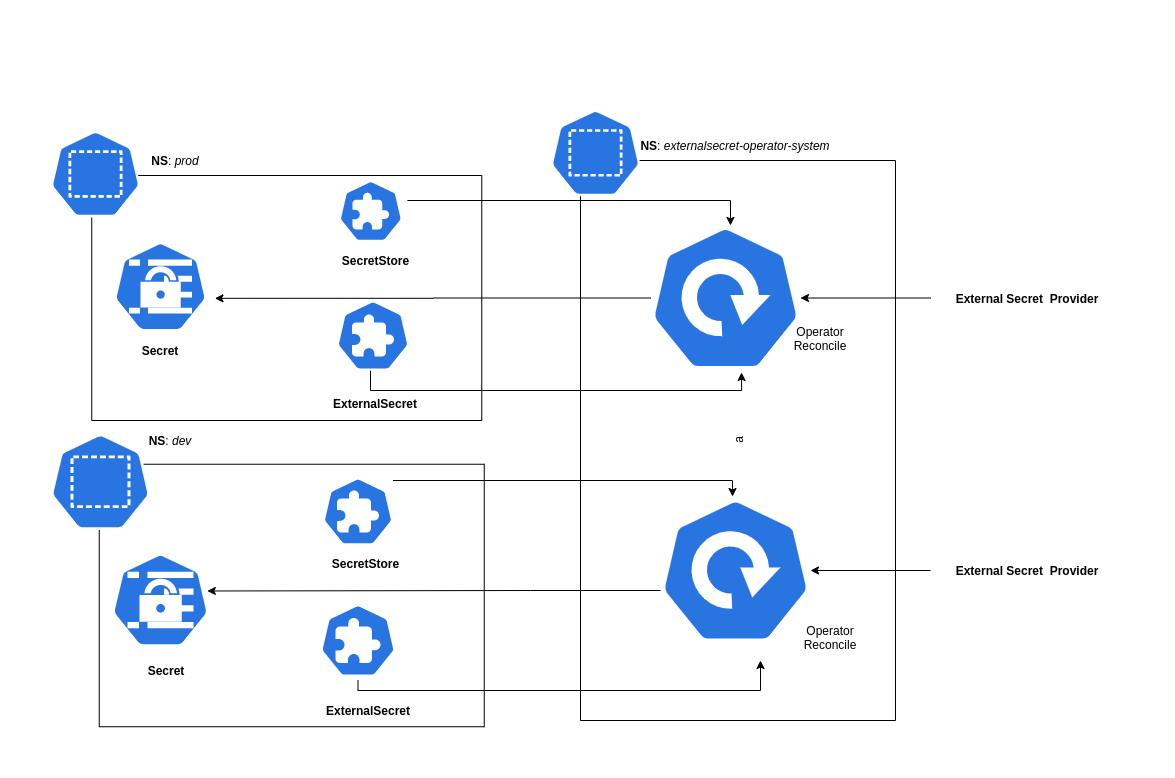

The diagram above was exported from draw.io. Its source (the exported page's mxGraphModel, read from the mxfile embedded in the PNG):
<mxGraphModel dx="2062" dy="2017" grid="1" gridSize="10" guides="1" tooltips="1" connect="1" arrows="1" fold="1" page="1" pageScale="1" pageWidth="1100" pageHeight="850" background="#ffffff" math="0" shadow="0">
  <root>
    <mxCell id="0" />
    <mxCell id="1" parent="0" />
    <mxCell id="ScsfLHi_RvKBESUyWWqT-5" value="a" style="rounded=0;whiteSpace=wrap;html=1;rotation=-90;" vertex="1" parent="1">
      <mxGeometry x="797.5" y="212.5" width="560" height="315" as="geometry" />
    </mxCell>
    <mxCell id="ScsfLHi_RvKBESUyWWqT-6" value="" style="rounded=0;whiteSpace=wrap;html=1;rotation=-90;" vertex="1" parent="1">
      <mxGeometry x="503.75" y="32.5" width="245" height="390" as="geometry" />
    </mxCell>
    <mxCell id="ScsfLHi_RvKBESUyWWqT-7" value="" style="rounded=0;whiteSpace=wrap;html=1;rotation=-90;" vertex="1" parent="1">
      <mxGeometry x="500" y="332.5" width="262.5" height="385" as="geometry" />
    </mxCell>
    <mxCell id="ScsfLHi_RvKBESUyWWqT-12" value="" style="html=1;dashed=0;whitespace=wrap;fillColor=#2875E2;strokeColor=#ffffff;points=[[0.005,0.63,0],[0.1,0.2,0],[0.9,0.2,0],[0.5,0,0],[0.995,0.63,0],[0.72,0.99,0],[0.5,1,0],[0.28,0.99,0]];shape=mxgraph.kubernetes.icon;prIcon=secret" vertex="1" parent="1">
      <mxGeometry x="423.75" y="482.5" width="152.5" height="94" as="geometry" />
    </mxCell>
    <mxCell id="ScsfLHi_RvKBESUyWWqT-13" value="" style="html=1;dashed=0;whitespace=wrap;fillColor=#2875E2;strokeColor=#ffffff;points=[[0.005,0.63,0],[0.1,0.2,0],[0.9,0.2,0],[0.5,0,0],[0.995,0.63,0],[0.72,0.99,0],[0.5,1,0],[0.28,0.99,0]];shape=mxgraph.kubernetes.icon;prIcon=secret" vertex="1" parent="1">
      <mxGeometry x="445" y="171.12" width="110" height="90" as="geometry" />
    </mxCell>
    <mxCell id="ScsfLHi_RvKBESUyWWqT-91" style="edgeStyle=orthogonalEdgeStyle;rounded=0;orthogonalLoop=1;jettySize=auto;html=1;entryX=0.533;entryY=0.097;entryDx=0;entryDy=0;fontColor=#000000;entryPerimeter=0;" edge="1" parent="1" source="ScsfLHi_RvKBESUyWWqT-14" target="ScsfLHi_RvKBESUyWWqT-64">
      <mxGeometry relative="1" as="geometry">
        <Array as="points">
          <mxPoint x="1070" y="130" />
        </Array>
      </mxGeometry>
    </mxCell>
    <mxCell id="ScsfLHi_RvKBESUyWWqT-14" value="" style="html=1;dashed=0;whitespace=wrap;fillColor=#2875E2;strokeColor=#ffffff;points=[[0.005,0.63,0],[0.1,0.2,0],[0.9,0.2,0],[0.5,0,0],[0.995,0.63,0],[0.72,0.99,0],[0.5,1,0],[0.28,0.99,0]];shape=mxgraph.kubernetes.icon;prIcon=crd" vertex="1" parent="1">
      <mxGeometry x="673.75" y="110" width="73.12" height="61.12" as="geometry" />
    </mxCell>
    <mxCell id="ScsfLHi_RvKBESUyWWqT-84" style="edgeStyle=orthogonalEdgeStyle;rounded=0;orthogonalLoop=1;jettySize=auto;html=1;fontColor=#000000;" edge="1" parent="1" source="ScsfLHi_RvKBESUyWWqT-15" target="ScsfLHi_RvKBESUyWWqT-32">
      <mxGeometry relative="1" as="geometry">
        <Array as="points">
          <mxPoint x="698" y="620" />
          <mxPoint x="1100" y="620" />
        </Array>
      </mxGeometry>
    </mxCell>
    <mxCell id="ScsfLHi_RvKBESUyWWqT-15" value="" style="html=1;dashed=0;whitespace=wrap;fillColor=#2875E2;strokeColor=#ffffff;points=[[0.005,0.63,0],[0.1,0.2,0],[0.9,0.2,0],[0.5,0,0],[0.995,0.63,0],[0.72,0.99,0],[0.5,1,0],[0.28,0.99,0]];shape=mxgraph.kubernetes.icon;prIcon=crd" vertex="1" parent="1">
      <mxGeometry x="660" y="530" width="75" height="80" as="geometry" />
    </mxCell>
    <mxCell id="ScsfLHi_RvKBESUyWWqT-89" style="edgeStyle=orthogonalEdgeStyle;rounded=0;orthogonalLoop=1;jettySize=auto;html=1;entryX=0.607;entryY=0.914;entryDx=0;entryDy=0;entryPerimeter=0;fontColor=#000000;" edge="1" parent="1" source="ScsfLHi_RvKBESUyWWqT-16" target="ScsfLHi_RvKBESUyWWqT-64">
      <mxGeometry relative="1" as="geometry">
        <Array as="points">
          <mxPoint x="710" y="320" />
          <mxPoint x="1081" y="320" />
        </Array>
      </mxGeometry>
    </mxCell>
    <mxCell id="ScsfLHi_RvKBESUyWWqT-16" value="" style="html=1;dashed=0;whitespace=wrap;fillColor=#2875E2;strokeColor=#ffffff;points=[[0.005,0.63,0],[0.1,0.2,0],[0.9,0.2,0],[0.5,0,0],[0.995,0.63,0],[0.72,0.99,0],[0.5,1,0],[0.28,0.99,0]];shape=mxgraph.kubernetes.icon;prIcon=crd" vertex="1" parent="1">
      <mxGeometry x="673.75" y="230" width="77.5" height="70" as="geometry" />
    </mxCell>
    <mxCell id="ScsfLHi_RvKBESUyWWqT-83" style="edgeStyle=orthogonalEdgeStyle;rounded=0;orthogonalLoop=1;jettySize=auto;html=1;fontColor=#000000;entryX=0.48;entryY=0.089;entryDx=0;entryDy=0;entryPerimeter=0;" edge="1" parent="1" source="ScsfLHi_RvKBESUyWWqT-18" target="ScsfLHi_RvKBESUyWWqT-32">
      <mxGeometry relative="1" as="geometry">
        <Array as="points">
          <mxPoint x="1072" y="410" />
        </Array>
      </mxGeometry>
    </mxCell>
    <mxCell id="ScsfLHi_RvKBESUyWWqT-18" value="" style="html=1;dashed=0;whitespace=wrap;fillColor=#2875E2;strokeColor=#ffffff;points=[[0.005,0.63,0],[0.1,0.2,0],[0.9,0.2,0],[0.5,0,0],[0.995,0.63,0],[0.72,0.99,0],[0.5,1,0],[0.28,0.99,0]];shape=mxgraph.kubernetes.icon;prIcon=crd" vertex="1" parent="1">
      <mxGeometry x="662.5" y="392" width="70" height="98" as="geometry" />
    </mxCell>
    <mxCell id="ScsfLHi_RvKBESUyWWqT-20" value="" style="html=1;dashed=0;whitespace=wrap;fillColor=#2875E2;strokeColor=#ffffff;points=[[0.005,0.63,0],[0.1,0.2,0],[0.9,0.2,0],[0.5,0,0],[0.995,0.63,0],[0.72,0.99,0],[0.5,1,0],[0.28,0.99,0]];shape=mxgraph.kubernetes.icon;prIcon=ns" vertex="1" parent="1">
      <mxGeometry x="390" y="-20.000000000000007" width="90" height="247" as="geometry" />
    </mxCell>
    <mxCell id="ScsfLHi_RvKBESUyWWqT-21" value="" style="html=1;dashed=0;whitespace=wrap;fillColor=#2875E2;strokeColor=#ffffff;points=[[0.005,0.63,0],[0.1,0.2,0],[0.9,0.2,0],[0.5,0,0],[0.995,0.63,0],[0.72,0.99,0],[0.5,1,0],[0.28,0.99,0]];shape=mxgraph.kubernetes.icon;prIcon=ns" vertex="1" parent="1">
      <mxGeometry x="390" y="340" width="100" height="142.5" as="geometry" />
    </mxCell>
    <mxCell id="ScsfLHi_RvKBESUyWWqT-22" value="" style="html=1;dashed=0;whitespace=wrap;fillColor=#2875E2;strokeColor=#ffffff;points=[[0.005,0.63,0],[0.1,0.2,0],[0.9,0.2,0],[0.5,0,0],[0.995,0.63,0],[0.72,0.99,0],[0.5,1,0],[0.28,0.99,0]];shape=mxgraph.kubernetes.icon;prIcon=ns" vertex="1" parent="1">
      <mxGeometry x="890" y="27.25" width="90" height="110.25" as="geometry" />
    </mxCell>
    <mxCell id="ScsfLHi_RvKBESUyWWqT-87" style="edgeStyle=orthogonalEdgeStyle;rounded=0;orthogonalLoop=1;jettySize=auto;html=1;entryX=0.807;entryY=0.404;entryDx=0;entryDy=0;entryPerimeter=0;fontColor=#000000;" edge="1" parent="1" source="ScsfLHi_RvKBESUyWWqT-32" target="ScsfLHi_RvKBESUyWWqT-12">
      <mxGeometry relative="1" as="geometry">
        <Array as="points">
          <mxPoint x="870" y="520" />
          <mxPoint x="870" y="520" />
        </Array>
      </mxGeometry>
    </mxCell>
    <mxCell id="ScsfLHi_RvKBESUyWWqT-32" value="" style="html=1;dashed=0;whitespace=wrap;fillColor=#2875E2;strokeColor=#ffffff;points=[[0.005,0.63,0],[0.1,0.2,0],[0.9,0.2,0],[0.5,0,0],[0.995,0.63,0],[0.72,0.99,0],[0.5,1,0],[0.28,0.99,0]];shape=mxgraph.kubernetes.icon;prIcon=deploy" vertex="1" parent="1">
      <mxGeometry x="1000" y="410" width="150" height="180" as="geometry" />
    </mxCell>
    <mxCell id="ScsfLHi_RvKBESUyWWqT-34" value="&lt;b&gt;SecretStore&lt;/b&gt;" style="text;html=1;strokeColor=none;fillColor=none;align=center;verticalAlign=middle;whiteSpace=wrap;rounded=0;" vertex="1" parent="1">
      <mxGeometry x="647.5" y="482.5" width="115" height="20" as="geometry" />
    </mxCell>
    <mxCell id="ScsfLHi_RvKBESUyWWqT-35" value="&lt;b&gt;ExternalSecret&lt;/b&gt;" style="text;html=1;strokeColor=none;fillColor=none;align=center;verticalAlign=middle;whiteSpace=wrap;rounded=0;" vertex="1" parent="1">
      <mxGeometry x="695" y="317.5" width="40" height="30" as="geometry" />
    </mxCell>
    <mxCell id="ScsfLHi_RvKBESUyWWqT-36" value="&lt;b&gt;SecretStore&lt;/b&gt;" style="text;html=1;strokeColor=none;fillColor=none;align=center;verticalAlign=middle;whiteSpace=wrap;rounded=0;" vertex="1" parent="1">
      <mxGeometry x="667.5" y="180" width="95" height="20" as="geometry" />
    </mxCell>
    <mxCell id="ScsfLHi_RvKBESUyWWqT-42" value="&lt;b&gt;ExternalSecret&lt;/b&gt;" style="text;html=1;strokeColor=none;fillColor=none;align=center;verticalAlign=middle;whiteSpace=wrap;rounded=0;" vertex="1" parent="1">
      <mxGeometry x="652.5" y="630" width="110" height="20" as="geometry" />
    </mxCell>
    <mxCell id="ScsfLHi_RvKBESUyWWqT-50" value="&lt;b&gt;NS&lt;/b&gt;:&lt;i&gt; externalsecret-operator-system&lt;/i&gt;" style="text;html=1;strokeColor=none;fillColor=none;align=center;verticalAlign=middle;whiteSpace=wrap;rounded=0;" vertex="1" parent="1">
      <mxGeometry x="940" y="60" width="270" height="30" as="geometry" />
    </mxCell>
    <mxCell id="ScsfLHi_RvKBESUyWWqT-88" style="edgeStyle=orthogonalEdgeStyle;rounded=0;orthogonalLoop=1;jettySize=auto;html=1;entryX=0.995;entryY=0.63;entryDx=0;entryDy=0;entryPerimeter=0;fontColor=#000000;" edge="1" parent="1" source="ScsfLHi_RvKBESUyWWqT-64" target="ScsfLHi_RvKBESUyWWqT-13">
      <mxGeometry relative="1" as="geometry" />
    </mxCell>
    <mxCell id="ScsfLHi_RvKBESUyWWqT-64" value="" style="html=1;dashed=0;whitespace=wrap;fillColor=#2875E2;strokeColor=#ffffff;points=[[0.005,0.63,0],[0.1,0.2,0],[0.9,0.2,0],[0.5,0,0],[0.995,0.63,0],[0.72,0.99,0],[0.5,1,0],[0.28,0.99,0]];shape=mxgraph.kubernetes.icon;prIcon=deploy" vertex="1" parent="1">
      <mxGeometry x="990" y="137.5" width="150" height="180" as="geometry" />
    </mxCell>
    <mxCell id="ScsfLHi_RvKBESUyWWqT-70" value="&lt;b&gt;Secret&lt;/b&gt;" style="text;html=1;strokeColor=none;fillColor=none;align=center;verticalAlign=middle;whiteSpace=wrap;rounded=0;fontColor=#000000;" vertex="1" parent="1">
      <mxGeometry x="480" y="270" width="40" height="20" as="geometry" />
    </mxCell>
    <mxCell id="ScsfLHi_RvKBESUyWWqT-71" value="&lt;b&gt;Secret&lt;/b&gt;" style="text;html=1;strokeColor=none;fillColor=none;align=center;verticalAlign=middle;whiteSpace=wrap;rounded=0;fontColor=#000000;" vertex="1" parent="1">
      <mxGeometry x="486.25" y="590" width="40" height="20" as="geometry" />
    </mxCell>
    <mxCell id="ScsfLHi_RvKBESUyWWqT-81" value="&lt;b&gt;NS&lt;/b&gt;: &lt;i&gt;prod&lt;/i&gt;" style="text;html=1;strokeColor=none;fillColor=none;align=center;verticalAlign=middle;whiteSpace=wrap;rounded=0;fontColor=#000000;" vertex="1" parent="1">
      <mxGeometry x="475" y="80" width="80" height="20" as="geometry" />
    </mxCell>
    <mxCell id="ScsfLHi_RvKBESUyWWqT-82" value="&lt;b&gt;NS&lt;/b&gt;:&lt;i&gt; dev&lt;/i&gt;" style="text;html=1;strokeColor=none;fillColor=none;align=center;verticalAlign=middle;whiteSpace=wrap;rounded=0;fontColor=#000000;" vertex="1" parent="1">
      <mxGeometry x="480" y="360" width="60" height="20" as="geometry" />
    </mxCell>
    <mxCell id="ScsfLHi_RvKBESUyWWqT-108" style="edgeStyle=orthogonalEdgeStyle;rounded=0;orthogonalLoop=1;jettySize=auto;html=1;exitX=0;exitY=0.5;exitDx=0;exitDy=0;fontColor=#000000;" edge="1" parent="1" source="ScsfLHi_RvKBESUyWWqT-97" target="ScsfLHi_RvKBESUyWWqT-64">
      <mxGeometry relative="1" as="geometry" />
    </mxCell>
    <mxCell id="ScsfLHi_RvKBESUyWWqT-97" value="&lt;b&gt;External Secret&amp;nbsp; Provider&lt;/b&gt;" style="text;html=1;strokeColor=none;fillColor=none;align=center;verticalAlign=middle;whiteSpace=wrap;rounded=0;fontColor=#000000;" vertex="1" parent="1">
      <mxGeometry x="1270" y="197.5" width="193.75" height="60" as="geometry" />
    </mxCell>
    <mxCell id="ScsfLHi_RvKBESUyWWqT-104" style="edgeStyle=orthogonalEdgeStyle;rounded=0;orthogonalLoop=1;jettySize=auto;html=1;fontColor=#000000;" edge="1" parent="1" source="ScsfLHi_RvKBESUyWWqT-99" target="ScsfLHi_RvKBESUyWWqT-32">
      <mxGeometry relative="1" as="geometry" />
    </mxCell>
    <mxCell id="ScsfLHi_RvKBESUyWWqT-99" value="&lt;b&gt;External Secret&amp;nbsp; Provider&lt;/b&gt;" style="text;html=1;strokeColor=none;fillColor=none;align=center;verticalAlign=middle;whiteSpace=wrap;rounded=0;fontColor=#000000;" vertex="1" parent="1">
      <mxGeometry x="1270" y="470" width="193.75" height="60" as="geometry" />
    </mxCell>
    <mxCell id="ScsfLHi_RvKBESUyWWqT-100" value="Operator Reconcile" style="text;html=1;strokeColor=none;fillColor=none;align=center;verticalAlign=middle;whiteSpace=wrap;rounded=0;fontColor=#000000;" vertex="1" parent="1">
      <mxGeometry x="1140" y="257.5" width="40" height="20" as="geometry" />
    </mxCell>
    <mxCell id="ScsfLHi_RvKBESUyWWqT-102" value="Operator Reconcile" style="text;html=1;strokeColor=none;fillColor=none;align=center;verticalAlign=middle;whiteSpace=wrap;rounded=0;fontColor=#000000;" vertex="1" parent="1">
      <mxGeometry x="1150" y="556.5" width="40" height="20" as="geometry" />
    </mxCell>
  </root>
</mxGraphModel>